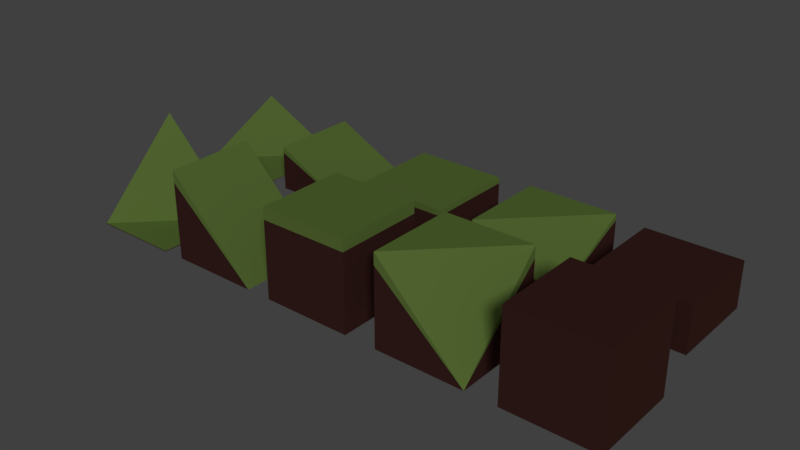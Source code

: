 # Source: ground.blend  (saved by Blender 2.79.0; exported with 4.5.12 LTS)
import bpy
from mathutils import Matrix  # noqa: F401  (used for matrix-valued properties, if any)

bpy.ops.wm.read_factory_settings(use_empty=True)
scene = bpy.context.scene
scene.name = 'Scene'

# ---- collections
col_collection_1 = bpy.data.collections.new('Collection 1'); scene.collection.children.link(col_collection_1)

# ---- materials (node trees are filled in below, after node groups)
mat_herb = bpy.data.materials.new('herb')
mat_herb.alpha_threshold = 0.0
mat_herb.use_transparent_shadow = False
mat_herb.diffuse_color = (0.3663, 0.5711, 0.1301, 1.0)
mat_herb.roughness = 0.5
mat_herb.specular_intensity = 0.0
mat_herb.line_color = (0.0, 0.0, 0.0, 1.0)
mat_dirt = bpy.data.materials.new('dirt')
mat_dirt.alpha_threshold = 0.0
mat_dirt.use_transparent_shadow = False
mat_dirt.diffuse_color = (0.1384, 0.05127, 0.04231, 1.0)
mat_dirt.roughness = 0.5
mat_dirt.specular_intensity = 0.0
mat_dirt.line_color = (0.0, 0.0, 0.0, 1.0)

# ---- material node trees

# ---- world
world_world = bpy.data.worlds.new('World'); scene.world = world_world
world_world.color = (0.05088, 0.05088, 0.05088)
world_world.use_sun_shadow = False
world_world.sun_shadow_jitter_overblur = 0.0
world_world.cycles.sampling_method = 'MANUAL'

# ---- lights
light_sun = bpy.data.lights.new('Sun', 'SUN')
light_sun.transmission_factor = 0.0
light_sun.angle = 0.1993
light_sun.energy = 0.49
light_sun.shadow_buffer_clip_start = 0.5
light_sun.shadow_soft_size = 0.1
light_sun.shadow_cascade_max_distance = 1000.0

# ---- meshes
me_cube_010 = bpy.data.meshes.new('Cube.010')
me_cube_010.from_pydata([(1.0, 1.0, -1.0), (1.0, -1.0, -1.0), (-1.0, -1.0, -1.0), (-1.0, 1.0, -1.0), (-1.0, 1.0, 1.0), (-1.0, 1.0, 0.7317), (1.0, 1.0, -1.017), (1.0, -1.0, -1.017), (-1.0, 1.0, -1.017), (-1.0, -1.0, -1.017)], [], [(0, 1, 7, 6), (0, 4, 2), (2, 4, 5), (0, 3, 5), (0, 5, 4), (2, 5, 3), (1, 0, 2), (6, 7, 9, 8), (2, 3, 8, 9), (1, 2, 9, 7), (3, 0, 6, 8)])
me_cube_010.polygons.foreach_set('material_index', [1, 0, 0, 1, 0, 1, 0, 1, 1, 1, 1])
me_cube_010.materials.append(mat_herb)
me_cube_010.materials.append(mat_dirt)
me_cube_010.use_remesh_preserve_volume = False
me_cube_010.use_remesh_preserve_attributes = False
me_cube_010.use_mirror_vertex_groups = False
me_cube_010.update()
me_cube_009 = bpy.data.meshes.new('Cube.009')
me_cube_009.from_pydata([(1.0, 1.0, -1.0), (1.0, -1.0, -1.0), (-1.0, -1.0, -1.0), (-1.0, 1.0, -1.0), (-1.0, -1.0, 1.0), (-1.0, 1.0, 1.0), (-1.0, -1.0, 0.7317), (-1.0, 1.0, 0.7317)], [], [(0, 1, 2, 3), (0, 5, 4, 1), (1, 4, 6), (6, 4, 5, 7), (0, 3, 7), (0, 7, 5), (2, 6, 7, 3), (1, 6, 2)])
me_cube_009.polygons.foreach_set('material_index', [1, 0, 0, 0, 1, 0, 1, 1])
me_cube_009.materials.append(mat_herb)
me_cube_009.materials.append(mat_dirt)
me_cube_009.use_remesh_preserve_volume = False
me_cube_009.use_remesh_preserve_attributes = False
me_cube_009.use_mirror_vertex_groups = False
me_cube_009.update()
me_cube_008 = bpy.data.meshes.new('Cube.008')
me_cube_008.from_pydata([(-1.0, -1.0, -1.0), (-1.0, -1.0, 1.0), (-1.0, 1.0, -1.0), (-1.0, 1.0, 1.0), (1.0, -1.0, -1.0), (1.0, -1.0, 1.0), (1.0, 1.0, -1.0), (1.0, 1.0, 1.0)], [], [(0, 1, 3, 2), (2, 3, 7, 6), (6, 7, 5, 4), (4, 5, 1, 0), (2, 6, 4, 0), (7, 3, 1, 5)])
me_cube_008.materials.append(mat_dirt)
me_cube_008.use_remesh_preserve_volume = False
me_cube_008.use_remesh_preserve_attributes = False
me_cube_008.use_mirror_vertex_groups = False
me_cube_008.update()
me_cube_007 = bpy.data.meshes.new('Cube.007')
me_cube_007.from_pydata([(1.0, 1.0, -1.0), (1.0, -1.0, -1.0), (-1.0, -1.0, -1.0), (-1.0, 1.0, -1.0), (1.0, 1.0, 1.0), (-1.0, -1.0, 1.0), (-1.0, 1.0, 1.0), (1.0, 1.0, 0.7317), (-1.0, -1.0, 0.7317), (-1.0, 1.0, 0.7317)], [], [(0, 1, 2, 3), (4, 6, 5), (7, 4, 1), (1, 5, 8), (8, 5, 6, 9), (7, 0, 3, 9), (4, 7, 9, 6), (2, 8, 9, 3), (1, 8, 2), (0, 7, 1), (1, 4, 5)])
me_cube_007.polygons.foreach_set('material_index', [1, 0, 0, 0, 0, 1, 0, 1, 1, 1, 0])
me_cube_007.materials.append(mat_herb)
me_cube_007.materials.append(mat_dirt)
me_cube_007.use_remesh_preserve_volume = False
me_cube_007.use_remesh_preserve_attributes = False
me_cube_007.use_mirror_vertex_groups = False
me_cube_007.update()
me_cube_006 = bpy.data.meshes.new('Cube.006')
me_cube_006.from_pydata([(1.0, 1.0, -1.0), (1.0, -1.0, -1.0), (-1.0, -1.0, -1.0), (-1.0, 1.0, -1.0), (1.0, 1.0, 1.0), (1.0, -1.0, 1.0), (-1.0, -1.0, 1.0), (-1.0, 1.0, 1.0), (1.0, 1.0, 0.7317), (1.0, -1.0, 0.7317), (-1.0, -1.0, 0.7317), (-1.0, 1.0, 0.7317)], [], [(0, 1, 2, 3), (4, 7, 6, 5), (8, 4, 5, 9), (9, 5, 6, 10), (10, 6, 7, 11), (8, 0, 3, 11), (4, 8, 11, 7), (2, 10, 11, 3), (1, 9, 10, 2), (0, 8, 9, 1)])
me_cube_006.polygons.foreach_set('material_index', [1, 0, 0, 0, 0, 1, 0, 1, 1, 1])
me_cube_006.materials.append(mat_herb)
me_cube_006.materials.append(mat_dirt)
me_cube_006.use_remesh_preserve_volume = False
me_cube_006.use_remesh_preserve_attributes = False
me_cube_006.use_mirror_vertex_groups = False
me_cube_006.update()
me_cube_005 = bpy.data.meshes.new('Cube.005')
me_cube_005.from_pydata([(-1.0, -1.0, -1.0), (-1.0, -1.0, 1.0), (-1.0, 1.0, -1.0), (-1.0, 1.0, 1.0), (1.0, -1.0, -1.0), (1.0, -1.0, 1.0), (1.0, 1.0, -1.0), (1.0, 1.0, 1.0)], [], [(0, 1, 3, 2), (2, 3, 7, 6), (6, 7, 5, 4), (4, 5, 1, 0), (2, 6, 4, 0), (7, 3, 1, 5)])
me_cube_005.materials.append(mat_dirt)
me_cube_005.use_remesh_preserve_volume = False
me_cube_005.use_remesh_preserve_attributes = False
me_cube_005.use_mirror_vertex_groups = False
me_cube_005.update()
me_cube_004 = bpy.data.meshes.new('Cube.004')
me_cube_004.from_pydata([(1.0, 1.0, -1.0), (1.0, -1.0, -1.0), (-1.0, -1.0, -1.0), (-1.0, 1.0, -1.0), (-1.0, 1.0, 1.0), (-1.0, 1.0, 0.7317), (1.0, 1.0, -1.017), (1.0, -1.0, -1.017), (-1.0, 1.0, -1.017), (-1.0, -1.0, -1.017)], [], [(0, 1, 7, 6), (0, 4, 2), (2, 4, 5), (0, 3, 5), (0, 5, 4), (2, 5, 3), (1, 0, 2), (6, 7, 9, 8), (2, 3, 8, 9), (1, 2, 9, 7), (3, 0, 6, 8)])
me_cube_004.polygons.foreach_set('material_index', [1, 0, 0, 1, 0, 1, 0, 1, 1, 1, 1])
me_cube_004.materials.append(mat_herb)
me_cube_004.materials.append(mat_dirt)
me_cube_004.use_remesh_preserve_volume = False
me_cube_004.use_remesh_preserve_attributes = False
me_cube_004.use_mirror_vertex_groups = False
me_cube_004.update()
me_cube_002 = bpy.data.meshes.new('Cube.002')
me_cube_002.from_pydata([(1.0, 1.0, -1.0), (1.0, -1.0, -1.0), (-1.0, -1.0, -1.0), (-1.0, 1.0, -1.0), (-1.0, -1.0, 1.0), (-1.0, 1.0, 1.0), (-1.0, -1.0, 0.7317), (-1.0, 1.0, 0.7317)], [], [(0, 1, 2, 3), (0, 5, 4, 1), (1, 4, 6), (6, 4, 5, 7), (0, 3, 7), (0, 7, 5), (2, 6, 7, 3), (1, 6, 2)])
me_cube_002.polygons.foreach_set('material_index', [1, 0, 0, 0, 1, 0, 1, 1])
me_cube_002.materials.append(mat_herb)
me_cube_002.materials.append(mat_dirt)
me_cube_002.use_remesh_preserve_volume = False
me_cube_002.use_remesh_preserve_attributes = False
me_cube_002.use_mirror_vertex_groups = False
me_cube_002.update()
me_cube_001 = bpy.data.meshes.new('Cube.001')
me_cube_001.from_pydata([(1.0, 1.0, -1.0), (1.0, -1.0, -1.0), (-1.0, -1.0, -1.0), (-1.0, 1.0, -1.0), (1.0, 1.0, 1.0), (-1.0, -1.0, 1.0), (-1.0, 1.0, 1.0), (1.0, 1.0, 0.7317), (-1.0, -1.0, 0.7317), (-1.0, 1.0, 0.7317)], [], [(0, 1, 2, 3), (4, 6, 5), (7, 4, 1), (1, 5, 8), (8, 5, 6, 9), (7, 0, 3, 9), (4, 7, 9, 6), (2, 8, 9, 3), (1, 8, 2), (0, 7, 1), (1, 4, 5)])
me_cube_001.polygons.foreach_set('material_index', [1, 0, 0, 0, 0, 1, 0, 1, 1, 1, 0])
me_cube_001.materials.append(mat_herb)
me_cube_001.materials.append(mat_dirt)
me_cube_001.use_remesh_preserve_volume = False
me_cube_001.use_remesh_preserve_attributes = False
me_cube_001.use_mirror_vertex_groups = False
me_cube_001.update()
me_cube = bpy.data.meshes.new('Cube')
me_cube.from_pydata([(1.0, 1.0, -1.0), (1.0, -1.0, -1.0), (-1.0, -1.0, -1.0), (-1.0, 1.0, -1.0), (1.0, 1.0, 1.0), (1.0, -1.0, 1.0), (-1.0, -1.0, 1.0), (-1.0, 1.0, 1.0), (1.0, 1.0, 0.7317), (1.0, -1.0, 0.7317), (-1.0, -1.0, 0.7317), (-1.0, 1.0, 0.7317)], [], [(0, 1, 2, 3), (4, 7, 6, 5), (8, 4, 5, 9), (9, 5, 6, 10), (10, 6, 7, 11), (8, 0, 3, 11), (4, 8, 11, 7), (2, 10, 11, 3), (1, 9, 10, 2), (0, 8, 9, 1)])
me_cube.polygons.foreach_set('material_index', [1, 0, 0, 0, 0, 1, 0, 1, 1, 1])
me_cube.materials.append(mat_herb)
me_cube.materials.append(mat_dirt)
me_cube.use_remesh_preserve_volume = False
me_cube.use_remesh_preserve_attributes = False
me_cube.use_mirror_vertex_groups = False
me_cube.update()

# ---- objects
ob_cube_009 = bpy.data.objects.new('Cube.009', me_cube_010)
ob_cube_008 = bpy.data.objects.new('Cube.008', me_cube_009)
ob_cube_007 = bpy.data.objects.new('Cube.007', me_cube_008)
ob_cube_006 = bpy.data.objects.new('Cube.006', me_cube_007)
ob_cube_005 = bpy.data.objects.new('Cube.005', me_cube_006)
ob_cube_004 = bpy.data.objects.new('Cube.004', me_cube_005)
ob_cube_003 = bpy.data.objects.new('Cube.003', me_cube_004)
ob_cube_002 = bpy.data.objects.new('Cube.002', me_cube_002)
ob_cube_001 = bpy.data.objects.new('Cube.001', me_cube_001)
ob_sun = bpy.data.objects.new('Sun', light_sun)
ob_cube = bpy.data.objects.new('Cube', me_cube)

# ---- transforms, parenting, visibility, modifiers, constraints
ob_cube_009.location = (-5.081, 3.144, 0.0)
ob_cube_009.scale = (1.0, 1.0, 0.5)
ob_cube_009.lock_rotations_4d = False
ob_cube_009.empty_display_type = 'ARROWS'
ob_cube_009.lineart.crease_threshold = 0.0
ob_cube_008.location = (-2.574, 3.058, 0.0)
ob_cube_008.scale = (1.0, 1.0, 0.5)
ob_cube_008.lock_rotations_4d = False
ob_cube_008.empty_display_type = 'ARROWS'
ob_cube_008.lineart.crease_threshold = 0.0
ob_cube_007.location = (5.423, 2.688, 0.0)
ob_cube_007.scale = (1.0, 1.0, 0.5)
ob_cube_007.lineart.crease_threshold = 0.0
ob_cube_006.location = (2.723, 2.859, 0.0)
ob_cube_006.scale = (1.0, 1.0, 0.5)
ob_cube_006.lock_rotations_4d = False
ob_cube_006.empty_display_type = 'ARROWS'
ob_cube_006.lineart.crease_threshold = 0.0
ob_cube_005.location = (0.0, 2.793, 0.0)
ob_cube_005.scale = (1.0, 1.0, 0.5)
ob_cube_005.lock_rotations_4d = False
ob_cube_005.empty_display_type = 'ARROWS'
ob_cube_005.lineart.crease_threshold = 0.0
ob_cube_004.location = (5.423, 0.0, 0.0)
ob_cube_004.lineart.crease_threshold = 0.0
ob_cube_003.location = (-5.081, 0.0, 0.0)
ob_cube_003.lock_rotations_4d = False
ob_cube_003.empty_display_type = 'ARROWS'
ob_cube_003.lineart.crease_threshold = 0.0
ob_cube_002.location = (-2.574, 0.0, 0.0)
ob_cube_002.lock_rotations_4d = False
ob_cube_002.empty_display_type = 'ARROWS'
ob_cube_002.lineart.crease_threshold = 0.0
ob_cube_001.location = (2.723, 0.0, 0.0)
ob_cube_001.lock_rotations_4d = False
ob_cube_001.empty_display_type = 'ARROWS'
ob_cube_001.lineart.crease_threshold = 0.0
ob_sun.location = (4.719, -3.391, 4.048)
ob_sun.rotation_euler = (-0.9287, -0.4202, 3.634)
ob_sun.lineart.crease_threshold = 0.0
ob_cube.location = (0.0, 0.0, 0.0)
ob_cube.lock_rotations_4d = False
ob_cube.empty_display_type = 'ARROWS'
ob_cube.lineart.crease_threshold = 0.0

# ---- collection membership
col_collection_1.objects.link(ob_cube_009)
col_collection_1.objects.link(ob_cube_008)
col_collection_1.objects.link(ob_cube_007)
col_collection_1.objects.link(ob_cube_006)
col_collection_1.objects.link(ob_cube_005)
col_collection_1.objects.link(ob_cube_004)
col_collection_1.objects.link(ob_cube_003)
col_collection_1.objects.link(ob_cube_002)
col_collection_1.objects.link(ob_cube_001)
col_collection_1.objects.link(ob_sun)
col_collection_1.objects.link(ob_cube)

# ---- scene / render settings (as saved in the file)
scene.frame_start = 1; scene.frame_end = 250; scene.frame_set(1)
scene.render.engine = 'BLENDER_EEVEE_NEXT'
scene.render.resolution_percentage = 50
scene.render.dither_intensity = 0.0
scene.cycles.use_denoising = False
scene.cycles.samples = 128
scene.cycles.sampling_pattern = 'TABULATED_SOBOL'
scene.cycles.use_adaptive_sampling = False
scene.cycles.use_light_tree = False
scene.cycles.blur_glossy = 0.0
scene.cycles.sample_clamp_indirect = 0.0
scene.view_settings.view_transform = 'Standard'
bpy.context.view_layer.update()

# ---- added for rendering (the .blend has no active camera): camera
cam_auto = bpy.data.cameras.new('AutoCamera')
cam_auto.lens = 50.0
cam_auto.sensor_width = 36.0
cam_auto.clip_end = 1000.0
ob_auto_camera = bpy.data.objects.new('AutoCamera', cam_auto)
scene.collection.objects.link(ob_auto_camera)
ob_auto_camera.location = (12.8188, -13.6052, 10.11)
ob_auto_camera.rotation_euler = (1.09748, -7.21219e-08, 0.694738)
scene.camera = ob_auto_camera
bpy.context.view_layer.update()
